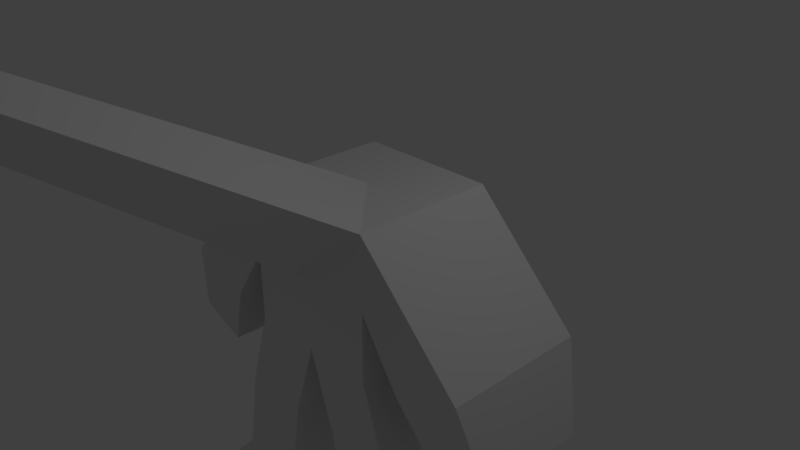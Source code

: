 # Source: untitled.blend  (saved by Blender 2.78.0; exported with 4.5.12 LTS)
import bpy
from mathutils import Matrix  # noqa: F401  (used for matrix-valued properties, if any)

bpy.ops.wm.read_factory_settings(use_empty=True)
scene = bpy.context.scene
scene.name = 'Scene'

# ---- collections
col_collection_1 = bpy.data.collections.new('Collection 1'); scene.collection.children.link(col_collection_1)

# ---- materials (node trees are filled in below, after node groups)
mat_material = bpy.data.materials.new('Material')
mat_material.alpha_threshold = 0.0
mat_material.use_transparent_shadow = False
mat_material.roughness = 0.5
mat_material.line_color = (0.0, 0.0, 0.0, 1.0)

# ---- material node trees

# ---- world
world_world = bpy.data.worlds.new('World'); scene.world = world_world
world_world.color = (0.05088, 0.05088, 0.05088)
world_world.use_sun_shadow = False
world_world.sun_shadow_jitter_overblur = 0.0
world_world.cycles.sampling_method = 'MANUAL'

# ---- cameras
cam_camera = bpy.data.cameras.new('Camera')
cam_camera.clip_end = 100.0
cam_camera.lens = 35.0
cam_camera.sensor_width = 32.0
cam_camera.sensor_height = 18.0
cam_camera.ortho_scale = 7.314
cam_camera.dof.focus_distance = 0.0
cam_camera.dof.aperture_fstop = 128.0

# ---- lights
light_lamp = bpy.data.lights.new('Lamp', 'POINT')
light_lamp.transmission_factor = 0.0
light_lamp.cutoff_distance = 30.0
light_lamp.energy = 100.0
light_lamp.shadow_buffer_clip_start = 1.001
light_lamp.shadow_soft_size = 0.1
light_lamp.shadow_maximum_resolution = 0.006
light_lamp.use_absolute_resolution = True

# ---- meshes
me_cube = bpy.data.meshes.new('Cube')
me_cube.from_pydata([(0.0, -1.0, -1.0), (-1.0, 1.0, 0.0), (-0.6009, 1.0, -4.046), (-0.6009, -1.0, -4.046), (1.788e-07, 1.0, -1.0), (-1.0, -1.0, 0.0), (-0.6009, -1.0, -3.436), (-0.6009, 1.0, -3.436), (-1.0, 1.0, 1.0), (-1.601, 2.98e-07, -3.436), (-1.0, -1.0, 1.0), (-1.601, 1.0, -3.436), (-1.0, 2.98e-07, -1.0), (-1.601, -1.0, -3.436), (-0.6009, 1.0, -3.436), (-0.6009, 1.192e-07, -3.436), (-1.0, 1.0, -1.0), (-0.3627, 1.192e-07, -2.135), (-0.3627, 1.0, -2.135), (-1.363, -1.0, -2.135), (-1.363, 1.0, -2.135), (-1.363, 2.98e-07, -2.135), (-0.3627, 1.0, -2.135), (-1.0, -1.0, -1.0), (-0.3627, -1.0, -2.135), (1.788e-07, 1.0, -1.0), (2.384e-07, 1.0, 1.0), (-8.62e-05, -8.633, 5.767), (-1.0, 1.788e-07, 1.0), (2.384e-07, 1.0, 0.0), (-1.0, 2.384e-07, 0.0), (-2.98e-07, -1.0, 0.0), (-1.49e-07, -1.788e-07, 1.0), (5.96e-08, 1.192e-07, -1.0), (-2.157, 2.98e-07, -4.046), (-2.157, 1.0, -4.046), (-2.157, -1.0, -4.046), (-0.6009, 1.0, -4.046), (-0.6009, 1.192e-07, -4.046), (-1.565, 1.0, -0.8741), (-1.565, -1.0, -0.8741), (-2.496, 1.0, -0.5109), (-2.496, -1.0, -0.5109), (-2.496, 5.667e-07, -0.5109), (-1.565, 5.409e-07, -0.8741), (-2.1, 0.7848, -1.95), (-2.1, -0.7848, -1.95), (-2.831, 0.7848, -1.665), (-2.831, -0.7848, -1.665), (-2.831, 1.022e-06, -1.665), (-2.1, 1.001e-06, -1.95)], [], [(24, 19, 13, 6), (22, 17, 15, 7), (5, 10, 42, 40), (22, 18, 14, 7), (6, 13, 36, 3), (15, 6, 3, 38), (12, 16, 20, 21), (32, 28, 10, 27), (28, 8, 41, 43), (0, 23, 19, 24), (4, 33, 17, 22), (4, 25, 18, 22), (16, 4, 22, 20), (0, 31, 5, 23), (23, 5, 30, 12), (26, 8, 28, 32), (29, 4, 16, 1), (31, 27, 10, 5), (12, 30, 1, 16), (33, 0, 24, 17), (21, 20, 11, 9), (19, 21, 9, 13), (26, 29, 1, 8), (23, 12, 21, 19), (17, 24, 6, 15), (20, 22, 7, 11), (38, 3, 36, 34), (2, 38, 34, 35), (13, 9, 34, 36), (7, 14, 37, 2), (7, 15, 38, 2), (9, 11, 35, 34), (11, 7, 2, 35), (43, 41, 47, 49), (41, 39, 45, 47), (8, 1, 39, 41), (10, 28, 43, 42), (1, 30, 44, 39), (30, 5, 40, 44), (46, 48, 49, 50), (50, 49, 47, 45), (42, 43, 49, 48), (44, 40, 46, 50), (40, 42, 48, 46), (39, 44, 50, 45)])
me_cube.materials.append(mat_material)
me_cube.use_remesh_preserve_volume = False
me_cube.use_remesh_preserve_attributes = False
me_cube.use_mirror_vertex_groups = False
me_cube.update()

# ---- objects
ob_cube = bpy.data.objects.new('Cube', me_cube)
ob_lamp = bpy.data.objects.new('Lamp', light_lamp)
ob_camera = bpy.data.objects.new('Camera', cam_camera)

# ---- transforms, parenting, visibility, modifiers, constraints
ob_cube.location = (0.0, 0.0, 0.0)
ob_cube.lock_rotations_4d = False
ob_cube.empty_display_type = 'ARROWS'
ob_cube.lineart.crease_threshold = 0.0
_m = ob_cube.modifiers.new('Mirror', 'MIRROR')
ob_lamp.location = (4.076, 1.005, 5.904)
ob_lamp.rotation_euler = (0.6503, 0.05522, 1.866)
ob_lamp.lock_rotations_4d = False
ob_lamp.empty_display_type = 'ARROWS'
ob_lamp.color = (0.0, 0.0, 0.0, 0.0)
ob_lamp.lineart.crease_threshold = 0.0
ob_camera.location = (7.481, -6.508, 5.344)
ob_camera.rotation_euler = (1.109, 0.0, 0.8149)
ob_camera.lock_rotations_4d = False
ob_camera.empty_display_type = 'ARROWS'
ob_camera.color = (0.0, 0.0, 0.0, 0.0)
ob_camera.display_type = 'WIRE'
ob_camera.lineart.crease_threshold = 0.0

# ---- collection membership
col_collection_1.objects.link(ob_cube)
col_collection_1.objects.link(ob_lamp)
col_collection_1.objects.link(ob_camera)

# ---- scene / render settings (as saved in the file)
scene.camera = ob_camera
scene.frame_start = 1; scene.frame_end = 250; scene.frame_set(3)
scene.render.engine = 'BLENDER_EEVEE_NEXT'
scene.render.resolution_percentage = 50
scene.render.dither_intensity = 0.0
scene.cycles.use_denoising = False
scene.cycles.samples = 128
scene.cycles.sampling_pattern = 'TABULATED_SOBOL'
scene.cycles.light_sampling_threshold = 0.0
scene.cycles.use_adaptive_sampling = False
scene.cycles.use_light_tree = False
scene.cycles.blur_glossy = 0.0
scene.cycles.sample_clamp_indirect = 0.0
scene.view_settings.view_transform = 'Standard'
bpy.context.view_layer.update()

